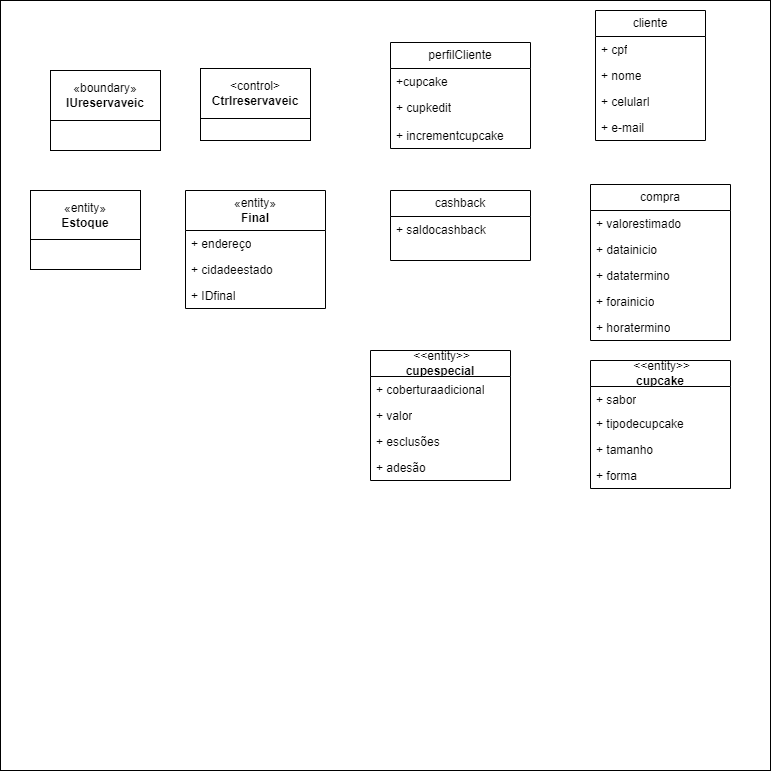

The diagram above was exported from draw.io. Its source (the exported page's mxGraphModel, read from the mxfile embedded in the PNG):
<mxGraphModel dx="880" dy="395" grid="1" gridSize="10" guides="1" tooltips="1" connect="1" arrows="1" fold="1" page="1" pageScale="1" pageWidth="827" pageHeight="1169" math="0" shadow="0">
  <root>
    <mxCell id="0" />
    <mxCell id="1" parent="0" />
    <mxCell id="2X2EXrn5319rT0o_tYTN-3" value="" style="whiteSpace=wrap;html=1;aspect=fixed;" parent="1" vertex="1">
      <mxGeometry x="10" y="90" width="770" height="770" as="geometry" />
    </mxCell>
    <mxCell id="9kmCS0Uj9gXzFQqCJbNy-1" value="«boundary»&lt;br&gt;&lt;b&gt;IUreservaveic&lt;/b&gt;" style="html=1;whiteSpace=wrap;" parent="1" vertex="1">
      <mxGeometry x="60" y="160" width="110" height="50" as="geometry" />
    </mxCell>
    <mxCell id="9kmCS0Uj9gXzFQqCJbNy-4" value="" style="html=1;whiteSpace=wrap;" parent="1" vertex="1">
      <mxGeometry x="60" y="210" width="110" height="30" as="geometry" />
    </mxCell>
    <mxCell id="9kmCS0Uj9gXzFQqCJbNy-5" value="" style="html=1;whiteSpace=wrap;" parent="1" vertex="1">
      <mxGeometry x="210" y="200" width="110" height="30" as="geometry" />
    </mxCell>
    <mxCell id="9kmCS0Uj9gXzFQqCJbNy-6" value="&amp;lt;control&amp;gt;&lt;br&gt;&lt;b&gt;Ctrlreservaveic&lt;/b&gt;" style="html=1;whiteSpace=wrap;" parent="1" vertex="1">
      <mxGeometry x="210" y="158" width="110" height="50" as="geometry" />
    </mxCell>
    <mxCell id="9kmCS0Uj9gXzFQqCJbNy-12" value="perfilCliente" style="swimlane;fontStyle=0;childLayout=stackLayout;horizontal=1;startSize=26;fillColor=none;horizontalStack=0;resizeParent=1;resizeParentMax=0;resizeLast=0;collapsible=1;marginBottom=0;whiteSpace=wrap;html=1;" parent="1" vertex="1">
      <mxGeometry x="400" y="132" width="140" height="106" as="geometry" />
    </mxCell>
    <mxCell id="9kmCS0Uj9gXzFQqCJbNy-13" value="+cupcake" style="text;strokeColor=none;fillColor=none;align=left;verticalAlign=top;spacingLeft=4;spacingRight=4;overflow=hidden;rotatable=0;points=[[0,0.5],[1,0.5]];portConstraint=eastwest;whiteSpace=wrap;html=1;" parent="9kmCS0Uj9gXzFQqCJbNy-12" vertex="1">
      <mxGeometry y="26" width="140" height="26" as="geometry" />
    </mxCell>
    <mxCell id="9kmCS0Uj9gXzFQqCJbNy-14" value="+ cupkedit" style="text;strokeColor=none;fillColor=none;align=left;verticalAlign=top;spacingLeft=4;spacingRight=4;overflow=hidden;rotatable=0;points=[[0,0.5],[1,0.5]];portConstraint=eastwest;whiteSpace=wrap;html=1;" parent="9kmCS0Uj9gXzFQqCJbNy-12" vertex="1">
      <mxGeometry y="52" width="140" height="28" as="geometry" />
    </mxCell>
    <mxCell id="9kmCS0Uj9gXzFQqCJbNy-15" value="&lt;font style=&quot;vertical-align: inherit;&quot;&gt;&lt;font style=&quot;vertical-align: inherit;&quot;&gt;+ incrementcupcake&lt;/font&gt;&lt;/font&gt;" style="text;strokeColor=none;fillColor=none;align=left;verticalAlign=top;spacingLeft=4;spacingRight=4;overflow=hidden;rotatable=0;points=[[0,0.5],[1,0.5]];portConstraint=eastwest;whiteSpace=wrap;html=1;" parent="9kmCS0Uj9gXzFQqCJbNy-12" vertex="1">
      <mxGeometry y="80" width="140" height="26" as="geometry" />
    </mxCell>
    <mxCell id="9kmCS0Uj9gXzFQqCJbNy-16" value="cliente" style="swimlane;fontStyle=0;childLayout=stackLayout;horizontal=1;startSize=26;fillColor=none;horizontalStack=0;resizeParent=1;resizeParentMax=0;resizeLast=0;collapsible=1;marginBottom=0;whiteSpace=wrap;html=1;" parent="1" vertex="1">
      <mxGeometry x="605" y="100" width="110" height="130" as="geometry" />
    </mxCell>
    <mxCell id="9kmCS0Uj9gXzFQqCJbNy-17" value="+ cpf" style="text;strokeColor=none;fillColor=none;align=left;verticalAlign=top;spacingLeft=4;spacingRight=4;overflow=hidden;rotatable=0;points=[[0,0.5],[1,0.5]];portConstraint=eastwest;whiteSpace=wrap;html=1;" parent="9kmCS0Uj9gXzFQqCJbNy-16" vertex="1">
      <mxGeometry y="26" width="110" height="26" as="geometry" />
    </mxCell>
    <mxCell id="9kmCS0Uj9gXzFQqCJbNy-18" value="+ nome" style="text;strokeColor=none;fillColor=none;align=left;verticalAlign=top;spacingLeft=4;spacingRight=4;overflow=hidden;rotatable=0;points=[[0,0.5],[1,0.5]];portConstraint=eastwest;whiteSpace=wrap;html=1;" parent="9kmCS0Uj9gXzFQqCJbNy-16" vertex="1">
      <mxGeometry y="52" width="110" height="26" as="geometry" />
    </mxCell>
    <mxCell id="9kmCS0Uj9gXzFQqCJbNy-19" value="+ celularl" style="text;strokeColor=none;fillColor=none;align=left;verticalAlign=top;spacingLeft=4;spacingRight=4;overflow=hidden;rotatable=0;points=[[0,0.5],[1,0.5]];portConstraint=eastwest;whiteSpace=wrap;html=1;" parent="9kmCS0Uj9gXzFQqCJbNy-16" vertex="1">
      <mxGeometry y="78" width="110" height="26" as="geometry" />
    </mxCell>
    <mxCell id="9kmCS0Uj9gXzFQqCJbNy-20" value="&lt;font style=&quot;vertical-align: inherit;&quot;&gt;&lt;font style=&quot;vertical-align: inherit;&quot;&gt;+ e-mail&lt;/font&gt;&lt;/font&gt;" style="text;strokeColor=none;fillColor=none;align=left;verticalAlign=top;spacingLeft=4;spacingRight=4;overflow=hidden;rotatable=0;points=[[0,0.5],[1,0.5]];portConstraint=eastwest;whiteSpace=wrap;html=1;" parent="9kmCS0Uj9gXzFQqCJbNy-16" vertex="1">
      <mxGeometry y="104" width="110" height="26" as="geometry" />
    </mxCell>
    <mxCell id="9kmCS0Uj9gXzFQqCJbNy-21" value="«entity»&lt;br&gt;&lt;b&gt;Estoque&lt;/b&gt;" style="html=1;whiteSpace=wrap;" parent="1" vertex="1">
      <mxGeometry x="40" y="280" width="110" height="50" as="geometry" />
    </mxCell>
    <mxCell id="9kmCS0Uj9gXzFQqCJbNy-22" value="" style="html=1;whiteSpace=wrap;" parent="1" vertex="1">
      <mxGeometry x="40" y="329" width="110" height="30" as="geometry" />
    </mxCell>
    <mxCell id="9kmCS0Uj9gXzFQqCJbNy-40" value="«entity»&lt;br style=&quot;border-color: var(--border-color);&quot;&gt;&lt;b style=&quot;border-color: var(--border-color);&quot;&gt;Final&lt;/b&gt;" style="swimlane;fontStyle=0;childLayout=stackLayout;horizontal=1;startSize=40;fillColor=none;horizontalStack=0;resizeParent=1;resizeParentMax=0;resizeLast=0;collapsible=1;marginBottom=0;whiteSpace=wrap;html=1;" parent="1" vertex="1">
      <mxGeometry x="195" y="280" width="140" height="118" as="geometry" />
    </mxCell>
    <mxCell id="9kmCS0Uj9gXzFQqCJbNy-41" value="+ endereço" style="text;strokeColor=none;fillColor=none;align=left;verticalAlign=top;spacingLeft=4;spacingRight=4;overflow=hidden;rotatable=0;points=[[0,0.5],[1,0.5]];portConstraint=eastwest;whiteSpace=wrap;html=1;" parent="9kmCS0Uj9gXzFQqCJbNy-40" vertex="1">
      <mxGeometry y="40" width="140" height="26" as="geometry" />
    </mxCell>
    <mxCell id="9kmCS0Uj9gXzFQqCJbNy-42" value="+ cidadeestado" style="text;strokeColor=none;fillColor=none;align=left;verticalAlign=top;spacingLeft=4;spacingRight=4;overflow=hidden;rotatable=0;points=[[0,0.5],[1,0.5]];portConstraint=eastwest;whiteSpace=wrap;html=1;" parent="9kmCS0Uj9gXzFQqCJbNy-40" vertex="1">
      <mxGeometry y="66" width="140" height="26" as="geometry" />
    </mxCell>
    <mxCell id="9kmCS0Uj9gXzFQqCJbNy-43" value="+ IDfinal" style="text;strokeColor=none;fillColor=none;align=left;verticalAlign=top;spacingLeft=4;spacingRight=4;overflow=hidden;rotatable=0;points=[[0,0.5],[1,0.5]];portConstraint=eastwest;whiteSpace=wrap;html=1;" parent="9kmCS0Uj9gXzFQqCJbNy-40" vertex="1">
      <mxGeometry y="92" width="140" height="26" as="geometry" />
    </mxCell>
    <mxCell id="9kmCS0Uj9gXzFQqCJbNy-44" value="cashback" style="swimlane;fontStyle=0;childLayout=stackLayout;horizontal=1;startSize=26;fillColor=none;horizontalStack=0;resizeParent=1;resizeParentMax=0;resizeLast=0;collapsible=1;marginBottom=0;whiteSpace=wrap;html=1;" parent="1" vertex="1">
      <mxGeometry x="400" y="280" width="140" height="70" as="geometry" />
    </mxCell>
    <mxCell id="9kmCS0Uj9gXzFQqCJbNy-45" value="+ saldocashback" style="text;strokeColor=none;fillColor=none;align=left;verticalAlign=top;spacingLeft=4;spacingRight=4;overflow=hidden;rotatable=0;points=[[0,0.5],[1,0.5]];portConstraint=eastwest;whiteSpace=wrap;html=1;" parent="9kmCS0Uj9gXzFQqCJbNy-44" vertex="1">
      <mxGeometry y="26" width="140" height="44" as="geometry" />
    </mxCell>
    <mxCell id="9kmCS0Uj9gXzFQqCJbNy-48" value="compra" style="swimlane;fontStyle=0;childLayout=stackLayout;horizontal=1;startSize=26;fillColor=none;horizontalStack=0;resizeParent=1;resizeParentMax=0;resizeLast=0;collapsible=1;marginBottom=0;whiteSpace=wrap;html=1;" parent="1" vertex="1">
      <mxGeometry x="600" y="274" width="140" height="156" as="geometry" />
    </mxCell>
    <mxCell id="9kmCS0Uj9gXzFQqCJbNy-49" value="+ valorestimado" style="text;strokeColor=none;fillColor=none;align=left;verticalAlign=top;spacingLeft=4;spacingRight=4;overflow=hidden;rotatable=0;points=[[0,0.5],[1,0.5]];portConstraint=eastwest;whiteSpace=wrap;html=1;" parent="9kmCS0Uj9gXzFQqCJbNy-48" vertex="1">
      <mxGeometry y="26" width="140" height="26" as="geometry" />
    </mxCell>
    <mxCell id="9kmCS0Uj9gXzFQqCJbNy-50" value="+ datainicio" style="text;strokeColor=none;fillColor=none;align=left;verticalAlign=top;spacingLeft=4;spacingRight=4;overflow=hidden;rotatable=0;points=[[0,0.5],[1,0.5]];portConstraint=eastwest;whiteSpace=wrap;html=1;" parent="9kmCS0Uj9gXzFQqCJbNy-48" vertex="1">
      <mxGeometry y="52" width="140" height="26" as="geometry" />
    </mxCell>
    <mxCell id="9kmCS0Uj9gXzFQqCJbNy-51" value="+ datatermino" style="text;strokeColor=none;fillColor=none;align=left;verticalAlign=top;spacingLeft=4;spacingRight=4;overflow=hidden;rotatable=0;points=[[0,0.5],[1,0.5]];portConstraint=eastwest;whiteSpace=wrap;html=1;" parent="9kmCS0Uj9gXzFQqCJbNy-48" vertex="1">
      <mxGeometry y="78" width="140" height="26" as="geometry" />
    </mxCell>
    <mxCell id="9kmCS0Uj9gXzFQqCJbNy-52" value="+ forainicio" style="text;strokeColor=none;fillColor=none;align=left;verticalAlign=top;spacingLeft=4;spacingRight=4;overflow=hidden;rotatable=0;points=[[0,0.5],[1,0.5]];portConstraint=eastwest;whiteSpace=wrap;html=1;" parent="9kmCS0Uj9gXzFQqCJbNy-48" vertex="1">
      <mxGeometry y="104" width="140" height="26" as="geometry" />
    </mxCell>
    <mxCell id="9kmCS0Uj9gXzFQqCJbNy-53" value="+ horatermino" style="text;strokeColor=none;fillColor=none;align=left;verticalAlign=top;spacingLeft=4;spacingRight=4;overflow=hidden;rotatable=0;points=[[0,0.5],[1,0.5]];portConstraint=eastwest;whiteSpace=wrap;html=1;" parent="9kmCS0Uj9gXzFQqCJbNy-48" vertex="1">
      <mxGeometry y="130" width="140" height="26" as="geometry" />
    </mxCell>
    <mxCell id="9kmCS0Uj9gXzFQqCJbNy-54" value="&amp;nbsp;&amp;lt;&amp;lt;entity&amp;gt;&amp;gt;&lt;br&gt;&lt;b&gt;cupespecial&lt;/b&gt;" style="swimlane;fontStyle=0;childLayout=stackLayout;horizontal=1;startSize=26;fillColor=none;horizontalStack=0;resizeParent=1;resizeParentMax=0;resizeLast=0;collapsible=1;marginBottom=0;whiteSpace=wrap;html=1;" parent="1" vertex="1">
      <mxGeometry x="380" y="440" width="140" height="130" as="geometry" />
    </mxCell>
    <mxCell id="9kmCS0Uj9gXzFQqCJbNy-56" value="+ coberturaadicional" style="text;strokeColor=none;fillColor=none;align=left;verticalAlign=top;spacingLeft=4;spacingRight=4;overflow=hidden;rotatable=0;points=[[0,0.5],[1,0.5]];portConstraint=eastwest;whiteSpace=wrap;html=1;" parent="9kmCS0Uj9gXzFQqCJbNy-54" vertex="1">
      <mxGeometry y="26" width="140" height="26" as="geometry" />
    </mxCell>
    <mxCell id="9kmCS0Uj9gXzFQqCJbNy-55" value="+ valor" style="text;strokeColor=none;fillColor=none;align=left;verticalAlign=top;spacingLeft=4;spacingRight=4;overflow=hidden;rotatable=0;points=[[0,0.5],[1,0.5]];portConstraint=eastwest;whiteSpace=wrap;html=1;" parent="9kmCS0Uj9gXzFQqCJbNy-54" vertex="1">
      <mxGeometry y="52" width="140" height="26" as="geometry" />
    </mxCell>
    <mxCell id="9kmCS0Uj9gXzFQqCJbNy-57" value="+ esclusões" style="text;strokeColor=none;fillColor=none;align=left;verticalAlign=top;spacingLeft=4;spacingRight=4;overflow=hidden;rotatable=0;points=[[0,0.5],[1,0.5]];portConstraint=eastwest;whiteSpace=wrap;html=1;" parent="9kmCS0Uj9gXzFQqCJbNy-54" vertex="1">
      <mxGeometry y="78" width="140" height="26" as="geometry" />
    </mxCell>
    <mxCell id="9kmCS0Uj9gXzFQqCJbNy-62" value="+ adesão" style="text;strokeColor=none;fillColor=none;align=left;verticalAlign=top;spacingLeft=4;spacingRight=4;overflow=hidden;rotatable=0;points=[[0,0.5],[1,0.5]];portConstraint=eastwest;whiteSpace=wrap;html=1;" parent="9kmCS0Uj9gXzFQqCJbNy-54" vertex="1">
      <mxGeometry y="104" width="140" height="26" as="geometry" />
    </mxCell>
    <mxCell id="9kmCS0Uj9gXzFQqCJbNy-58" value="&amp;nbsp;&amp;lt;&amp;lt;entity&amp;gt;&amp;gt;&lt;br&gt;&lt;b&gt;cupcake&lt;/b&gt;" style="swimlane;fontStyle=0;childLayout=stackLayout;horizontal=1;startSize=26;fillColor=none;horizontalStack=0;resizeParent=1;resizeParentMax=0;resizeLast=0;collapsible=1;marginBottom=0;whiteSpace=wrap;html=1;" parent="1" vertex="1">
      <mxGeometry x="600" y="450" width="140" height="128" as="geometry" />
    </mxCell>
    <mxCell id="9kmCS0Uj9gXzFQqCJbNy-59" value="+ sabor" style="text;strokeColor=none;fillColor=none;align=left;verticalAlign=top;spacingLeft=4;spacingRight=4;overflow=hidden;rotatable=0;points=[[0,0.5],[1,0.5]];portConstraint=eastwest;whiteSpace=wrap;html=1;" parent="9kmCS0Uj9gXzFQqCJbNy-58" vertex="1">
      <mxGeometry y="26" width="140" height="24" as="geometry" />
    </mxCell>
    <mxCell id="9kmCS0Uj9gXzFQqCJbNy-60" value="+ tipodecupcake" style="text;strokeColor=none;fillColor=none;align=left;verticalAlign=top;spacingLeft=4;spacingRight=4;overflow=hidden;rotatable=0;points=[[0,0.5],[1,0.5]];portConstraint=eastwest;whiteSpace=wrap;html=1;" parent="9kmCS0Uj9gXzFQqCJbNy-58" vertex="1">
      <mxGeometry y="50" width="140" height="26" as="geometry" />
    </mxCell>
    <mxCell id="9kmCS0Uj9gXzFQqCJbNy-61" value="+ tamanho" style="text;strokeColor=none;fillColor=none;align=left;verticalAlign=top;spacingLeft=4;spacingRight=4;overflow=hidden;rotatable=0;points=[[0,0.5],[1,0.5]];portConstraint=eastwest;whiteSpace=wrap;html=1;" parent="9kmCS0Uj9gXzFQqCJbNy-58" vertex="1">
      <mxGeometry y="76" width="140" height="26" as="geometry" />
    </mxCell>
    <mxCell id="9kmCS0Uj9gXzFQqCJbNy-63" value="+ forma" style="text;strokeColor=none;fillColor=none;align=left;verticalAlign=top;spacingLeft=4;spacingRight=4;overflow=hidden;rotatable=0;points=[[0,0.5],[1,0.5]];portConstraint=eastwest;whiteSpace=wrap;html=1;" parent="9kmCS0Uj9gXzFQqCJbNy-58" vertex="1">
      <mxGeometry y="102" width="140" height="26" as="geometry" />
    </mxCell>
  </root>
</mxGraphModel>